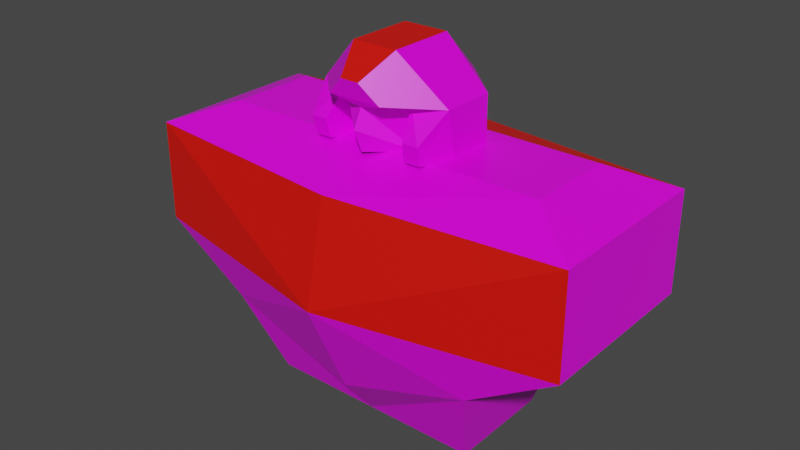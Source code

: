 # Source: mech_body02.blend  (saved by Blender 3.3.6; exported with 4.5.12 LTS)
import bpy
from mathutils import Matrix  # noqa: F401  (used for matrix-valued properties, if any)

bpy.ops.wm.read_factory_settings(use_empty=True)
scene = bpy.context.scene
scene.name = 'Scene'

# ---- collections
col_body02 = bpy.data.collections.new('body02'); scene.collection.children.link(col_body02)

# ---- images (referenced by path relative to the original .blend; pixels are not part of the script)
import os
ASSET_DIR = os.environ.get("B2B_ASSET_DIR", "")  # directory of the original .blend (textures are referenced by path, not embedded)
HERE = os.path.dirname(os.path.abspath(__file__))  # packed textures are extracted next to this script under _unpacked/

def load_image(name, relpath, width, height, colorspace="sRGB"):
    """Load a texture the original file referenced (path relative to the .blend, or extracted next to this script)."""
    p = next((c for c in (os.path.join(HERE, relpath), os.path.join(ASSET_DIR, relpath)) if relpath and os.path.exists(c)), "")
    if p:
        img = bpy.data.images.load(p, check_existing=True)
        img.name = name
    else:  # same state as the original file: an image datablock whose file is absent (Cycles renders it pink)
        img = bpy.data.images.new(name, width, height)
        img.source = "FILE"
        img.filepath = "//" + (relpath or name)
    img.colorspace_settings.name = colorspace
    return img
img_tex_body02_png = load_image('tex_body02.png', 'tex_body02.png', 1024, 1024, 'sRGB')

# ---- materials (node trees are filled in below, after node groups)
mat_mat_body = bpy.data.materials.new('mat_body')
mat_mat_body.alpha_threshold = 0.0
mat_mat_body.use_backface_culling = True
mat_mat_body.use_transparent_shadow = False
mat_mat_body.line_color = (0.0, 0.0, 0.0, 1.0)
mat_mat_team = bpy.data.materials.new('mat_team')
mat_mat_team.use_backface_culling = True
mat_mat_team.use_transparent_shadow = False

# ---- material node trees
mat_mat_body.use_nodes = True; mat_mat_body.node_tree.nodes.clear()
_N = mat_mat_body.node_tree.nodes; _L = mat_mat_body.node_tree.links
n0 = _N.new('ShaderNodeOutputMaterial'); n0.name = 'Material Output'; n0.location = (300, 300)
n1 = _N.new('ShaderNodeBsdfPrincipled'); n1.name = 'Principled BSDF'; n1.location = (10, 300)
n1.distribution = 'GGX'
n1.subsurface_method = 'BURLEY'
n1.inputs[2].default_value = 0.4
n1.inputs[3].default_value = 1.45
n1.inputs[27].default_value = (0.0, 0.0, 0.0, 1.0)
n1.inputs[28].default_value = 1.0
n2 = _N.new('ShaderNodeTexImage'); n2.name = 'Image Texture.001'; n2.location = (-254, 300)
n2.image = img_tex_body02_png
n2.interpolation = 'Closest'
_L.new(n1.outputs[0], n0.inputs[0])
_L.new(n2.outputs[0], n1.inputs[0])
n0.is_active_output = True
mat_mat_team.use_nodes = True; mat_mat_team.node_tree.nodes.clear()
_N = mat_mat_team.node_tree.nodes; _L = mat_mat_team.node_tree.links
n0 = _N.new('ShaderNodeBsdfPrincipled'); n0.name = 'Principled BSDF'; n0.location = (10, 300)
n0.distribution = 'GGX'
n0.subsurface_method = 'BURLEY'
n0.inputs[0].default_value = (0.8, 0.004458, 0.0, 1.0)
n0.inputs[3].default_value = 1.45
n0.inputs[27].default_value = (0.0, 0.0, 0.0, 1.0)
n0.inputs[28].default_value = 1.0
n1 = _N.new('ShaderNodeOutputMaterial'); n1.name = 'Material Output'; n1.location = (300, 300)
_L.new(n0.outputs[0], n1.inputs[0])
n1.is_active_output = True

# ---- world
world_world = bpy.data.worlds.new('World'); scene.world = world_world
world_world.use_nodes = True; world_world.node_tree.nodes.clear()
_N = world_world.node_tree.nodes; _L = world_world.node_tree.links
n0 = _N.new('ShaderNodeOutputWorld'); n0.name = 'World Output'; n0.location = (300, 300)
n1 = _N.new('ShaderNodeBackground'); n1.name = 'Background'; n1.location = (10, 300)
n1.inputs[0].default_value = (0.05088, 0.05088, 0.05088, 1.0)
_L.new(n1.outputs[0], n0.inputs[0])
n0.is_active_output = True
world_world.color = (0.05088, 0.05088, 0.05088)
world_world.use_sun_shadow = False
world_world.sun_shadow_jitter_overblur = 0.0

# ---- meshes
me_body = bpy.data.meshes.new('body')
me_body.from_pydata([(0.3, -0.2, 0.21), (0.5, -0.2, 0.56), (0.3, 0.2, 0.21), (0.5, 0.2, 0.56), (0.25, -0.12, 0.01), (0.25, 0.12, 0.01), (0.375, -0.1, 0.61), (0.375, 0.1, 0.61), (0.5, 0.2, 0.335), (0.5, -0.2, 0.335), (0.1512, -0.04785, 0.6083), (0.05123, -0.09804, 0.8084), (0.1512, -0.06804, 0.7084), (0.09243, -0.1228, 0.6075), (0.1512, 0.05215, 0.6083), (0.05123, 0.05215, 0.8083), (0.08081, -0.08807, 0.7084), (0.1512, 0.05215, 0.7083), (0.04623, 0.152, 0.7084), (0.04623, 0.152, 0.6084), (0.08081, -0.06789, 0.6083), (0.09482, -0.1332, 0.6494), (0.13, -0.1332, 0.6494), (0.02123, -0.169, 0.7584), (0.1276, -0.1228, 0.6075), (0.06123, -0.157, 0.7184), (-0.3, -0.2, 0.21), (-0.5, -0.2, 0.56), (-0.3, 0.2, 0.21), (-0.5, 0.2, 0.56), (0.0, 0.2, 0.11), (0.0, 0.25, 0.56), (0.0, -0.2, 0.11), (0.0, -0.25, 0.56), (-0.25, -0.12, 0.01), (-0.25, 0.12, 0.01), (0.0, 0.12, 0.01), (0.0, -0.12, 0.01), (-0.375, -0.1, 0.61), (-0.375, 0.1, 0.61), (0.0, 0.1, 0.61), (0.0, -0.1, 0.61), (-0.5, 0.2, 0.335), (-0.5, -0.2, 0.335), (0.0, -0.3, 0.3311), (-0.1512, -0.04785, 0.6083), (-0.05123, -0.09804, 0.8084), (-0.1512, -0.06804, 0.7084), (-0.09243, -0.1228, 0.6075), (-0.1512, 0.05215, 0.6083), (0.0, -0.1581, 0.6584), (-0.05123, 0.05215, 0.8083), (-0.08081, -0.08807, 0.7084), (-0.1512, 0.05215, 0.7083), (-0.04623, 0.152, 0.7084), (-0.04623, 0.152, 0.6084), (-0.08081, -0.06789, 0.6083), (-0.09482, -0.1332, 0.6494), (-0.13, -0.1332, 0.6494), (-0.02123, -0.169, 0.7584), (-0.1276, -0.1228, 0.6075), (-0.06123, -0.157, 0.7184), (0.0, -0.1381, 0.6084), (0.0, -0.1381, 0.6984)], [], [(30, 31, 3, 8, 2), (8, 3, 1, 9), (0, 32, 37, 4), (33, 1, 6, 41), (0, 9, 44, 32), (36, 5, 4, 37), (30, 2, 5, 36), (2, 0, 4, 5), (7, 40, 41, 6), (1, 3, 7, 6), (3, 31, 40, 7), (2, 8, 9, 0), (44, 9, 1, 33), (62, 20, 16, 63, 50), (13, 24, 22, 21), (16, 21, 22, 12), (10, 14, 17, 12), (12, 17, 15, 11), (15, 17, 18), (18, 17, 14, 19), (46, 11, 15, 51), (18, 54, 51, 15), (19, 55, 54, 18), (11, 23, 25, 12), (52, 61, 47), (12, 25, 16), (20, 13, 21, 16), (12, 22, 24, 10), (11, 46, 59, 23), (30, 28, 42, 29, 31), (42, 43, 27, 29), (26, 34, 37, 32), (33, 41, 38, 27), (26, 32, 44, 43), (36, 37, 34, 35), (30, 36, 35, 28), (28, 35, 34, 26), (39, 38, 41, 40), (27, 38, 39, 29), (29, 39, 40, 31), (28, 26, 43, 42), (44, 33, 27, 43), (62, 50, 63, 52, 56), (48, 57, 58, 60), (52, 47, 58, 57), (45, 47, 53, 49), (63, 16, 25), (47, 46, 51, 53), (51, 54, 53), (54, 55, 49, 53), (46, 47, 61, 59), (63, 25, 61), (61, 52, 63), (56, 52, 57, 48), (47, 45, 60, 58), (23, 59, 61, 25)])
me_body.polygons.foreach_set('material_index', [0, 0, 0, 0, 0, 0, 0, 0, 0, 0, 1, 0, 1, 0, 0, 0, 0, 0, 0, 0, 1, 1, 1, 0, 0, 0, 0, 0, 1, 0, 0, 0, 0, 0, 0, 0, 0, 0, 0, 1, 0, 1, 0, 0, 0, 0, 0, 0, 0, 0, 0, 0, 0, 0, 0, 0])
_uv = me_body.uv_layers.new(name='UVMap')
_uv.uv.foreach_set('vector', [0.7949, 0.2744, 0.5669, 0.2729, 0.552, 0.01514, 0.673, 0.01007, 0.7447, 0.1148, 0.4245, 0.7648, 0.3077, 0.7648, 0.3077, 0.5572, 0.4245, 0.5572, 0.1309, 0.1136, 0.07662, 0.2698, 0.01007, 0.2693, 0.01486, 0.1367, 0.3099, 0.2713, 0.324, 0.01533, 0.3853, 0.07942, 0.3878, 0.2718, 0.1309, 0.1136, 0.2035, 0.01034, 0.1949, 0.2705, 0.07662, 0.2698, 0.862, 0.2748, 0.8613, 0.1416, 0.9899, 0.1416, 0.9899, 0.2756, 0.7949, 0.2744, 0.7447, 0.1148, 0.8613, 0.1416, 0.862, 0.2748, 0.5469, 0.7648, 0.5469, 0.5572, 0.6539, 0.5987, 0.6539, 0.7233, 0.4904, 0.07992, 0.488, 0.2724, 0.3878, 0.2718, 0.3853, 0.07942, 0.3077, 0.5572, 0.3077, 0.7648, 0.2378, 0.7129, 0.2378, 0.6091, 0.552, 0.01514, 0.5669, 0.2729, 0.488, 0.2724, 0.4904, 0.07992, 0.5469, 0.7648, 0.4245, 0.7648, 0.4245, 0.5572, 0.5469, 0.5572, 0.1949, 0.2705, 0.2035, 0.01034, 0.324, 0.01533, 0.3099, 0.2713, 0.7611, 0.6795, 0.7475, 0.6256, 0.8001, 0.6193, 0.8092, 0.668, 0.7891, 0.6795, 0.7492, 0.5965, 0.747, 0.5784, 0.7691, 0.5744, 0.7713, 0.5926, 0.8105, 0.5951, 0.7713, 0.5926, 0.7691, 0.5744, 0.8128, 0.5572, 0.726, 0.603, 0.726, 0.6549, 0.6741, 0.6549, 0.6741, 0.5925, 0.8329, 0.8935, 0.8329, 0.8311, 0.9063, 0.8312, 0.9063, 0.9091, 0.9063, 0.8312, 0.8329, 0.8311, 0.8715, 0.7666, 0.6741, 0.7301, 0.6741, 0.6549, 0.726, 0.6549, 0.726, 0.7301, 0.3891, 0.7902, 0.3891, 0.8433, 0.3111, 0.8433, 0.3111, 0.7902, 0.2378, 0.8407, 0.2378, 0.7928, 0.3111, 0.7902, 0.3111, 0.8433, 0.726, 0.7301, 0.726, 0.7781, 0.6741, 0.7781, 0.6741, 0.7301, 0.9063, 0.9091, 0.8969, 0.9559, 0.8675, 0.9496, 0.8329, 0.8935, 0.5111, 0.8223, 0.476, 0.8355, 0.5183, 0.785, 0.5183, 0.9496, 0.476, 0.8991, 0.5111, 0.9123, 0.7475, 0.6256, 0.7492, 0.5965, 0.7713, 0.5926, 0.8001, 0.6193, 0.6741, 0.5925, 0.705, 0.5572, 0.7269, 0.5622, 0.726, 0.603, 0.3891, 0.8433, 0.3891, 0.7902, 0.4342, 0.8057, 0.4342, 0.8278, 0.7949, 0.2744, 0.7426, 0.4333, 0.6696, 0.5371, 0.5487, 0.5304, 0.5669, 0.2729, 0.01007, 0.7866, 0.2177, 0.7866, 0.2177, 0.9034, 0.01007, 0.9034, 0.1289, 0.4267, 0.01317, 0.402, 0.01007, 0.2693, 0.07662, 0.2698, 0.3099, 0.2713, 0.3878, 0.2718, 0.3828, 0.4641, 0.3208, 0.5274, 0.1289, 0.4267, 0.07662, 0.2698, 0.1949, 0.2705, 0.2002, 0.5308, 0.862, 0.2748, 0.9899, 0.2756, 0.9882, 0.4096, 0.8596, 0.408, 0.7949, 0.2744, 0.862, 0.2748, 0.8596, 0.408, 0.7426, 0.4333, 0.01007, 0.6642, 0.0516, 0.5572, 0.1762, 0.5572, 0.2177, 0.6642, 0.488, 0.4649, 0.3828, 0.4641, 0.3878, 0.2718, 0.488, 0.2724, 0.2177, 0.9034, 0.1658, 0.9733, 0.06198, 0.9733, 0.01007, 0.9034, 0.5487, 0.5304, 0.488, 0.4649, 0.488, 0.2724, 0.5669, 0.2729, 0.01007, 0.6642, 0.2177, 0.6642, 0.2177, 0.7866, 0.01007, 0.7866, 0.1949, 0.2705, 0.3099, 0.2713, 0.3208, 0.5274, 0.2002, 0.5308, 0.7611, 0.6795, 0.7891, 0.6795, 0.8092, 0.691, 0.8001, 0.7397, 0.7475, 0.7334, 0.7492, 0.7625, 0.7713, 0.7664, 0.7691, 0.7846, 0.747, 0.7806, 0.8105, 0.7639, 0.8128, 0.8018, 0.7691, 0.7846, 0.7713, 0.7664, 0.726, 0.9052, 0.6741, 0.9157, 0.6741, 0.8533, 0.726, 0.8533, 0.4903, 0.8673, 0.5111, 0.9123, 0.476, 0.8991, 0.8329, 0.6196, 0.9063, 0.6039, 0.9063, 0.6819, 0.8329, 0.6819, 0.9063, 0.6819, 0.8715, 0.7465, 0.8329, 0.6819, 0.6741, 0.7781, 0.726, 0.7781, 0.726, 0.8533, 0.6741, 0.8533, 0.9063, 0.6039, 0.8329, 0.6196, 0.8675, 0.5634, 0.8969, 0.5572, 0.4903, 0.8673, 0.476, 0.8991, 0.476, 0.8355, 0.476, 0.8355, 0.5111, 0.8223, 0.4903, 0.8673, 0.7475, 0.7334, 0.8001, 0.7397, 0.7713, 0.7664, 0.7492, 0.7625, 0.6741, 0.9157, 0.726, 0.9052, 0.7269, 0.946, 0.705, 0.951, 0.4342, 0.8278, 0.4342, 0.8057, 0.4558, 0.785, 0.4558, 0.8485])
me_body.materials.append(mat_mat_body)
me_body.materials.append(mat_mat_team)
me_body.use_remesh_fix_poles = True
me_body.use_remesh_preserve_attributes = False
me_body.use_mirror_vertex_groups = False
me_body.use_paint_bone_selection = False
me_body.use_paint_mask = True
me_body.update()
arm_armature = bpy.data.armatures.new('Armature')  # bones are not reproduced

# ---- objects
ob_body = bpy.data.objects.new('body', me_body)
ob_armature = bpy.data.objects.new('Armature', arm_armature)

# ---- transforms, parenting, visibility, modifiers, constraints
ob_body.parent = ob_armature
ob_body.location = (0.0, 0.0, 0.0)
ob_body.lineart.crease_threshold = 0.0
_vg = ob_body.vertex_groups.new(name='body')
_vg.add([0, 1, 2, 3, 4, 5, 6, 7, 8, 9, 26, 27, 28, 29, 30, 31, 32, 33, 34, 35, 36, 37, 38, 39, 40, 41, 42, 43, 44], 1.0, 'REPLACE')
_vg = ob_body.vertex_groups.new(name='head')
_vg.add([10, 11, 12, 13, 14, 15, 16, 17, 18, 19, 20, 21, 22, 23, 24, 25, 45, 46, 47, 48, 49, 50, 51, 52, 53, 54, 55, 56, 57, 58, 59, 60, 61, 62, 63], 1.0, 'REPLACE')
_vg = ob_body.vertex_groups.new(name='arm.l')
_vg = ob_body.vertex_groups.new(name='arm.r')
_vg = ob_body.vertex_groups.new(name='pack')
_m = ob_body.modifiers.new('Armature', 'ARMATURE')
_m.object = ob_armature
ob_armature.location = (0.0, 0.0, 0.0)
ob_armature.show_in_front = True
ob_armature.lineart.crease_threshold = 0.0

# ---- collection membership
col_body02.objects.link(ob_body)
col_body02.objects.link(ob_armature)

# ---- scene / render settings (as saved in the file)
scene.frame_start = 1; scene.frame_end = 250; scene.frame_set(1)
scene.render.engine = 'BLENDER_EEVEE_NEXT'
scene.cycles.use_denoising = False
scene.cycles.samples = 128
scene.cycles.sampling_pattern = 'TABULATED_SOBOL'
scene.cycles.use_adaptive_sampling = False
scene.cycles.use_light_tree = False
scene.view_settings.view_transform = 'Filmic'
bpy.context.view_layer.update()

# ---- added for rendering (the .blend has no active camera and no usable light): camera, sun
cam_auto = bpy.data.cameras.new('AutoCamera')
cam_auto.lens = 50.0
cam_auto.sensor_width = 36.0
cam_auto.clip_end = 1000.0
ob_auto_camera = bpy.data.objects.new('AutoCamera', cam_auto)
scene.collection.objects.link(ob_auto_camera)
ob_auto_camera.location = (1.28868, -1.57142, 1.44016)
ob_auto_camera.rotation_euler = (1.09748, -7.21219e-08, 0.694738)
scene.camera = ob_auto_camera
light_auto_sun = bpy.data.lights.new('AutoSun', 'SUN')
light_auto_sun.energy = 3.0
light_auto_sun.angle = 0.0523599
ob_auto_sun = bpy.data.objects.new('AutoSun', light_auto_sun)
scene.collection.objects.link(ob_auto_sun)
ob_auto_sun.rotation_euler = (0.872665, 0.174533, 0.523599)
bpy.context.view_layer.update()
